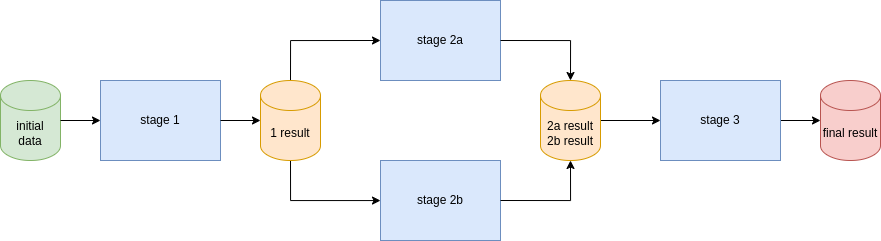

The diagram above was exported from draw.io. Its source (the exported page's mxGraphModel, read from the mxfile embedded in the PNG):
<mxGraphModel dx="1687" dy="965" grid="1" gridSize="10" guides="1" tooltips="1" connect="1" arrows="1" fold="1" page="1" pageScale="1" pageWidth="827" pageHeight="1169" math="0" shadow="0">
  <root>
    <mxCell id="0" />
    <mxCell id="1" parent="0" />
    <mxCell id="gEgbwDj7vDhhEmeQ1toR-2" value="stage 1" style="rounded=0;whiteSpace=wrap;html=1;fillColor=#dae8fc;strokeColor=#6c8ebf;" vertex="1" parent="1">
      <mxGeometry x="160" y="320" width="120" height="80" as="geometry" />
    </mxCell>
    <mxCell id="gEgbwDj7vDhhEmeQ1toR-3" value="stage 2a" style="rounded=0;whiteSpace=wrap;html=1;fillColor=#dae8fc;strokeColor=#6c8ebf;" vertex="1" parent="1">
      <mxGeometry x="440" y="240" width="120" height="80" as="geometry" />
    </mxCell>
    <mxCell id="gEgbwDj7vDhhEmeQ1toR-20" style="edgeStyle=orthogonalEdgeStyle;rounded=0;orthogonalLoop=1;jettySize=auto;html=1;exitX=1;exitY=0.5;exitDx=0;exitDy=0;" edge="1" parent="1" source="gEgbwDj7vDhhEmeQ1toR-4" target="gEgbwDj7vDhhEmeQ1toR-11">
      <mxGeometry relative="1" as="geometry" />
    </mxCell>
    <mxCell id="gEgbwDj7vDhhEmeQ1toR-4" value="stage 3" style="rounded=0;whiteSpace=wrap;html=1;fillColor=#dae8fc;strokeColor=#6c8ebf;" vertex="1" parent="1">
      <mxGeometry x="720" y="320" width="120" height="80" as="geometry" />
    </mxCell>
    <mxCell id="gEgbwDj7vDhhEmeQ1toR-5" value="stage 2b" style="rounded=0;whiteSpace=wrap;html=1;fillColor=#dae8fc;strokeColor=#6c8ebf;" vertex="1" parent="1">
      <mxGeometry x="440" y="400" width="120" height="80" as="geometry" />
    </mxCell>
    <mxCell id="gEgbwDj7vDhhEmeQ1toR-19" style="edgeStyle=orthogonalEdgeStyle;rounded=0;orthogonalLoop=1;jettySize=auto;html=1;exitX=1;exitY=0.5;exitDx=0;exitDy=0;exitPerimeter=0;entryX=0;entryY=0.5;entryDx=0;entryDy=0;" edge="1" parent="1" source="gEgbwDj7vDhhEmeQ1toR-8" target="gEgbwDj7vDhhEmeQ1toR-4">
      <mxGeometry relative="1" as="geometry" />
    </mxCell>
    <mxCell id="gEgbwDj7vDhhEmeQ1toR-8" value="2a result&lt;br&gt;2b result" style="shape=cylinder3;whiteSpace=wrap;html=1;boundedLbl=1;backgroundOutline=1;size=15;fillColor=#ffe6cc;strokeColor=#d79b00;" vertex="1" parent="1">
      <mxGeometry x="600" y="320" width="60" height="80" as="geometry" />
    </mxCell>
    <mxCell id="gEgbwDj7vDhhEmeQ1toR-24" style="edgeStyle=orthogonalEdgeStyle;rounded=0;orthogonalLoop=1;jettySize=auto;html=1;exitX=0.5;exitY=0;exitDx=0;exitDy=0;exitPerimeter=0;entryX=0;entryY=0.5;entryDx=0;entryDy=0;" edge="1" parent="1" source="gEgbwDj7vDhhEmeQ1toR-9" target="gEgbwDj7vDhhEmeQ1toR-3">
      <mxGeometry relative="1" as="geometry" />
    </mxCell>
    <mxCell id="gEgbwDj7vDhhEmeQ1toR-25" style="edgeStyle=orthogonalEdgeStyle;rounded=0;orthogonalLoop=1;jettySize=auto;html=1;exitX=0.5;exitY=1;exitDx=0;exitDy=0;exitPerimeter=0;" edge="1" parent="1" source="gEgbwDj7vDhhEmeQ1toR-9" target="gEgbwDj7vDhhEmeQ1toR-5">
      <mxGeometry relative="1" as="geometry" />
    </mxCell>
    <mxCell id="gEgbwDj7vDhhEmeQ1toR-9" value="1 result" style="shape=cylinder3;whiteSpace=wrap;html=1;boundedLbl=1;backgroundOutline=1;size=15;fillColor=#ffe6cc;strokeColor=#d79b00;" vertex="1" parent="1">
      <mxGeometry x="320" y="320" width="60" height="80" as="geometry" />
    </mxCell>
    <mxCell id="gEgbwDj7vDhhEmeQ1toR-10" value="initial&lt;br&gt;data" style="shape=cylinder3;whiteSpace=wrap;html=1;boundedLbl=1;backgroundOutline=1;size=15;fillColor=#d5e8d4;strokeColor=#82b366;" vertex="1" parent="1">
      <mxGeometry x="60" y="320" width="60" height="80" as="geometry" />
    </mxCell>
    <mxCell id="gEgbwDj7vDhhEmeQ1toR-11" value="final result" style="shape=cylinder3;whiteSpace=wrap;html=1;boundedLbl=1;backgroundOutline=1;size=15;fillColor=#f8cecc;strokeColor=#b85450;" vertex="1" parent="1">
      <mxGeometry x="880" y="320" width="60" height="80" as="geometry" />
    </mxCell>
    <mxCell id="gEgbwDj7vDhhEmeQ1toR-12" value="" style="endArrow=classic;html=1;rounded=0;entryX=0;entryY=0.5;entryDx=0;entryDy=0;exitX=1;exitY=0.5;exitDx=0;exitDy=0;exitPerimeter=0;" edge="1" parent="1" source="gEgbwDj7vDhhEmeQ1toR-10" target="gEgbwDj7vDhhEmeQ1toR-2">
      <mxGeometry width="50" height="50" relative="1" as="geometry">
        <mxPoint x="80" y="590" as="sourcePoint" />
        <mxPoint x="130" y="540" as="targetPoint" />
      </mxGeometry>
    </mxCell>
    <mxCell id="gEgbwDj7vDhhEmeQ1toR-13" value="" style="endArrow=classic;html=1;rounded=0;entryX=0;entryY=0.5;entryDx=0;entryDy=0;exitX=1;exitY=0.5;exitDx=0;exitDy=0;entryPerimeter=0;" edge="1" parent="1" source="gEgbwDj7vDhhEmeQ1toR-2" target="gEgbwDj7vDhhEmeQ1toR-9">
      <mxGeometry width="50" height="50" relative="1" as="geometry">
        <mxPoint x="130" y="370" as="sourcePoint" />
        <mxPoint x="170" y="370" as="targetPoint" />
      </mxGeometry>
    </mxCell>
    <mxCell id="gEgbwDj7vDhhEmeQ1toR-26" style="edgeStyle=orthogonalEdgeStyle;rounded=0;orthogonalLoop=1;jettySize=auto;html=1;exitX=1;exitY=0.5;exitDx=0;exitDy=0;entryX=0.5;entryY=0;entryDx=0;entryDy=0;entryPerimeter=0;" edge="1" parent="1" source="gEgbwDj7vDhhEmeQ1toR-3" target="gEgbwDj7vDhhEmeQ1toR-8">
      <mxGeometry relative="1" as="geometry" />
    </mxCell>
    <mxCell id="gEgbwDj7vDhhEmeQ1toR-27" style="edgeStyle=orthogonalEdgeStyle;rounded=0;orthogonalLoop=1;jettySize=auto;html=1;exitX=1;exitY=0.5;exitDx=0;exitDy=0;entryX=0.5;entryY=1;entryDx=0;entryDy=0;entryPerimeter=0;" edge="1" parent="1" source="gEgbwDj7vDhhEmeQ1toR-5" target="gEgbwDj7vDhhEmeQ1toR-8">
      <mxGeometry relative="1" as="geometry" />
    </mxCell>
  </root>
</mxGraphModel>